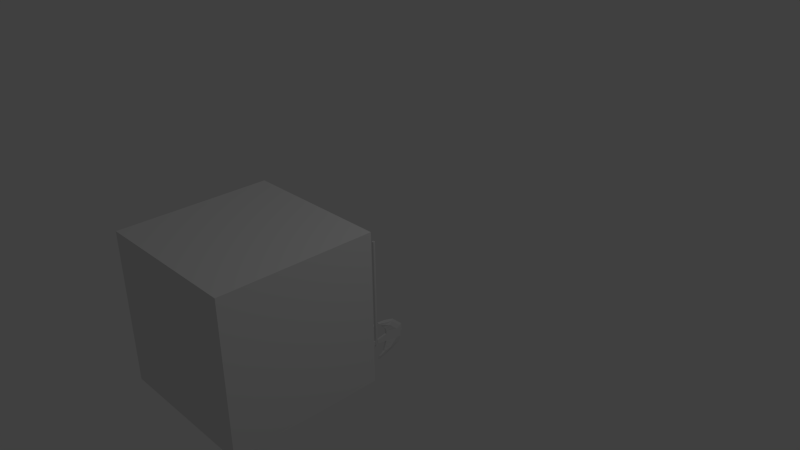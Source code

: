 # Source: Swingblade.blend  (saved by Blender 2.76.0; exported with 4.5.12 LTS)
import bpy
from mathutils import Matrix  # noqa: F401  (used for matrix-valued properties, if any)

bpy.ops.wm.read_factory_settings(use_empty=True)
scene = bpy.context.scene
scene.name = 'Scene'

# ---- collections
col_collection_1 = bpy.data.collections.new('Collection 1'); scene.collection.children.link(col_collection_1)

# ---- materials (node trees are filled in below, after node groups)
mat_material = bpy.data.materials.new('Material')
mat_material.alpha_threshold = 0.0
mat_material.use_transparent_shadow = False
mat_material.roughness = 0.5
mat_material.line_color = (0.0, 0.0, 0.0, 1.0)

# ---- material node trees

# ---- world
world_world = bpy.data.worlds.new('World'); scene.world = world_world
world_world.color = (0.05088, 0.05088, 0.05088)
world_world.use_sun_shadow = False
world_world.sun_shadow_jitter_overblur = 0.0
world_world.cycles.sampling_method = 'MANUAL'
world_world.cycles.sample_map_resolution = 256

# ---- cameras
cam_camera = bpy.data.cameras.new('Camera')
cam_camera.clip_end = 100.0
cam_camera.lens = 35.0
cam_camera.sensor_width = 32.0
cam_camera.sensor_height = 18.0
cam_camera.ortho_scale = 7.314
cam_camera.dof.focus_distance = 0.0
cam_camera.dof.aperture_fstop = 128.0

# ---- lights
light_lamp = bpy.data.lights.new('Lamp', 'POINT')
light_lamp.transmission_factor = 0.0
light_lamp.cutoff_distance = 30.0
light_lamp.energy = 100.0
light_lamp.shadow_buffer_clip_start = 1.001
light_lamp.shadow_soft_size = 0.1
light_lamp.shadow_maximum_resolution = 0.006
light_lamp.use_absolute_resolution = True
light_lamp.cycles.use_multiple_importance_sampling = False

# ---- meshes
me_torus = bpy.data.meshes.new('Torus')
me_torus.from_pydata([(2.244, 0.08483, -1.367e-07), (2.178, 0.123, 0.02477), (2.101, 0.1611, 0.03885), (2.042, 0.2324, 0.01162), (2.042, 0.2324, -0.01162), (2.101, 0.1611, -0.03885), (2.178, 0.123, -0.02477), (2.046, 0.8763, -1.279e-07), (1.951, 0.808, 0.04423), (1.905, 0.6836, 0.08293), (1.81, 0.4122, 0.03691), (1.81, 0.4122, -0.03691), (1.905, 0.6836, -0.08293), (1.951, 0.808, -0.04423), (1.73, 1.312, -1.201e-07), (1.623, 1.228, 0.04423), (1.577, 1.027, 0.08293), (1.541, 0.5191, 0.03691), (1.541, 0.5191, -0.03691), (1.577, 1.027, -0.08293), (1.623, 1.228, -0.04423), (1.105, 1.36, -9.281e-08), (1.126, 1.228, 0.04423), (1.171, 1.027, 0.08293), (1.208, 0.5191, 0.03691), (1.208, 0.5191, -0.03691), (1.171, 1.027, -0.08293), (1.126, 1.228, -0.04423), (0.6706, 0.8878, -7.605e-08), (0.7236, 0.808, 0.04423), (0.8426, 0.6836, 0.08293), (0.938, 0.4738, 0.03691), (0.938, 0.4738, -0.03691), (0.8426, 0.6836, -0.08293), (0.7236, 0.808, -0.04423), (0.5045, 0.08483, -6.964e-08), (0.57, 0.123, 0.04176), (0.6663, 0.2127, 0.03885), (0.6663, 0.2127, -0.03885), (0.57, 0.123, -0.04176), (1.374, 1.228, -0.04423), (1.374, 1.027, 0.08293), (1.374, 1.228, 0.04423), (1.374, 1.027, -0.08293), (1.374, 0.5191, 0.03691), (1.374, 1.386, -1.032e-07), (1.374, 0.5191, -0.03691), (1.288, 0.05745, 0.03691), (1.288, 0.05745, -0.03691), (1.374, 0.05745, 0.03691), (1.46, 0.05745, 0.03691), (1.46, 0.05745, -0.03691), (1.374, 0.05745, -0.03691), (0.6468, 0.4655, -0.05413), (0.8023, 0.3584, -0.03129), (0.6468, 0.4655, 0.05413), (0.8023, 0.3584, 0.01724), (0.7544, 0.4157, -0.06089), (0.7544, 0.4157, 0.06089), (0.5535, 0.4745, -7.027e-08), (1.958, 0.4061, 0.06089), (1.936, 0.3564, -0.02427), (2.161, 0.4741, -1.335e-07), (2.101, 0.4655, -0.03684), (1.936, 0.3564, 0.02427), (1.958, 0.4061, -0.06089), (2.101, 0.4655, 0.03684), (1.741, 0.8552, 0.08293), (1.824, 1.018, -0.04423), (1.675, 0.4657, -0.03691), (1.824, 1.018, 0.04423), (1.904, 1.192, -1.252e-07), (1.741, 0.8552, -0.08293), (1.675, 0.4657, 0.03691), (0.9246, 1.018, 0.04423), (1.073, 0.5264, 0.03691), (0.9246, 1.018, -0.04423), (1.007, 0.8552, -0.08293), (0.888, 1.124, -8.443e-08), (1.007, 0.8552, 0.08293), (1.073, 0.5264, -0.03691)], [], [(62, 7, 8, 66), (66, 8, 9, 60), (60, 9, 10, 64), (64, 10, 11, 61), (61, 11, 12, 65), (65, 12, 13, 63), (62, 63, 13, 7), (71, 14, 15, 70), (70, 15, 16, 67), (67, 16, 17, 73), (73, 17, 18, 69), (69, 18, 19, 72), (72, 19, 20, 68), (68, 20, 14, 71), (45, 21, 22, 42), (42, 22, 23, 41), (41, 23, 24, 44), (25, 46, 52, 48), (46, 25, 26, 43), (43, 26, 27, 40), (40, 27, 21, 45), (78, 28, 29, 74), (74, 29, 30, 79), (79, 30, 31, 75), (75, 31, 32, 80), (80, 32, 33, 77), (77, 33, 34, 76), (76, 34, 28, 78), (59, 35, 36, 55), (55, 36, 37, 58), (38, 57, 54), (54, 56, 37, 38), (37, 56, 58), (57, 38, 39, 53), (53, 39, 35, 59), (36, 39, 38, 37), (4, 5, 6, 0, 1, 2, 3), (20, 40, 45, 14), (19, 43, 40, 20), (18, 46, 43, 19), (24, 25, 48, 47), (16, 41, 44, 17), (15, 42, 41, 16), (14, 45, 42, 15), (49, 47, 48, 52), (50, 49, 52, 51), (18, 17, 50, 51), (44, 24, 47, 49), (46, 18, 51, 52), (17, 44, 49, 50), (34, 53, 59, 28), (33, 57, 53, 34), (32, 54, 57, 33), (31, 56, 54, 32), (30, 58, 56, 31), (29, 55, 58, 30), (28, 59, 55, 29), (0, 6, 63, 62), (5, 65, 63, 6), (4, 61, 65, 5), (3, 64, 61, 4), (2, 60, 64, 3), (1, 66, 60, 2), (0, 62, 66, 1), (39, 36, 35), (13, 68, 71, 7), (12, 72, 68, 13), (11, 69, 72, 12), (10, 73, 69, 11), (9, 67, 73, 10), (8, 70, 67, 9), (7, 71, 70, 8), (27, 76, 78, 21), (26, 77, 76, 27), (25, 80, 77, 26), (24, 75, 80, 25), (23, 79, 75, 24), (22, 74, 79, 23), (21, 78, 74, 22)])
me_torus.use_remesh_preserve_volume = False
me_torus.use_remesh_preserve_attributes = False
me_torus.use_mirror_vertex_groups = False
me_torus.update()
me_cylinder = bpy.data.meshes.new('Cylinder')
me_cylinder.from_pydata([(0.0, 1.0, -2.004), (0.0, 1.0, -0.00411), (0.7071, 0.7071, -2.004), (0.7071, 0.7071, -0.00411), (-0.7071, 0.7071, -2.004), (-0.7071, 0.7071, -0.00411), (0.0, 0.0, -2.004), (0.0, 0.0, -0.00411), (0.0, -1.0, -2.004), (0.0, -1.0, -0.00411), (0.7071, -0.7071, -2.004), (0.7071, -0.7071, -0.00411), (1.0, 0.0, -2.004), (1.0, 0.0, -0.00411), (-1.0, 0.0, -2.004), (-1.0, 0.0, -0.00411), (-0.7071, -0.7071, -2.004), (-0.7071, -0.7071, -0.00411)], [], [(6, 0, 2), (7, 3, 1), (0, 1, 3, 2), (6, 2, 12), (7, 13, 3), (2, 3, 13, 12), (6, 14, 4), (7, 5, 15), (14, 15, 5, 4), (6, 4, 0), (7, 1, 5), (4, 5, 1, 0), (6, 10, 8), (7, 9, 11), (8, 10, 11, 9), (6, 12, 10), (7, 11, 13), (10, 12, 13, 11), (6, 16, 14), (7, 15, 17), (14, 16, 17, 15), (6, 8, 16), (7, 17, 9), (16, 8, 9, 17)])
me_cylinder.use_remesh_preserve_volume = False
me_cylinder.use_remesh_preserve_attributes = False
me_cylinder.use_mirror_vertex_groups = False
me_cylinder.update()
me_cube = bpy.data.meshes.new('Cube')
me_cube.from_pydata([(1.0, 1.0, -1.0), (1.0, -1.0, -1.0), (-1.0, -1.0, -1.0), (-1.0, 1.0, -1.0), (1.0, 1.0, 1.0), (1.0, -1.0, 1.0), (-1.0, -1.0, 1.0), (-1.0, 1.0, 1.0)], [], [(0, 1, 2, 3), (4, 7, 6, 5), (0, 4, 5, 1), (1, 5, 6, 2), (2, 6, 7, 3), (4, 0, 3, 7)])
me_cube.materials.append(mat_material)
me_cube.use_remesh_preserve_volume = False
me_cube.use_remesh_preserve_attributes = False
me_cube.use_mirror_vertex_groups = False
me_cube.update()

# ---- objects
ob_torus = bpy.data.objects.new('Torus', me_torus)
ob_cylinder = bpy.data.objects.new('Cylinder', me_cylinder)
ob_cube = bpy.data.objects.new('Cube', me_cube)
ob_lamp = bpy.data.objects.new('Lamp', light_lamp)
ob_camera = bpy.data.objects.new('Camera', cam_camera)

# ---- transforms, parenting, visibility, modifiers, constraints
ob_torus.location = (0.0, 0.0, -0.8825)
ob_torus.rotation_euler = (-0.0, 1.571, 0.0)
ob_torus.scale = (0.344, 0.344, 0.344)
ob_torus.lineart.crease_threshold = 0.0
_m = ob_torus.modifiers.new('Mirror', 'MIRROR')
_m.use_axis = (False, True, False)
_m.use_clip = True
ob_cylinder.location = (0.0, 0.0, 0.1841)
ob_cylinder.scale = (0.02046, 0.02046, 0.7975)
ob_cylinder.lineart.crease_threshold = 0.0
ob_cube.location = (0.0, -1.903, 0.0)
ob_cube.lock_rotations_4d = False
ob_cube.empty_display_type = 'ARROWS'
ob_cube.lineart.crease_threshold = 0.0
ob_lamp.location = (4.076, 1.005, 5.904)
ob_lamp.rotation_euler = (0.6503, 0.05522, 1.866)
ob_lamp.lock_rotations_4d = False
ob_lamp.empty_display_type = 'ARROWS'
ob_lamp.color = (0.0, 0.0, 0.0, 0.0)
ob_lamp.lineart.crease_threshold = 0.0
ob_camera.location = (7.481, -6.508, 5.344)
ob_camera.rotation_euler = (1.109, 0.01082, 0.8149)
ob_camera.lock_rotations_4d = False
ob_camera.empty_display_type = 'ARROWS'
ob_camera.color = (0.0, 0.0, 0.0, 0.0)
ob_camera.display_type = 'WIRE'
ob_camera.lineart.crease_threshold = 0.0

# ---- collection membership
col_collection_1.objects.link(ob_torus)
col_collection_1.objects.link(ob_cylinder)
col_collection_1.objects.link(ob_cube)
col_collection_1.objects.link(ob_lamp)
col_collection_1.objects.link(ob_camera)

# ---- scene / render settings (as saved in the file)
scene.camera = ob_camera
scene.frame_start = 1; scene.frame_end = 250; scene.frame_set(1)
scene.render.engine = 'BLENDER_EEVEE_NEXT'
scene.render.resolution_percentage = 50
scene.render.dither_intensity = 0.0
scene.cycles.use_denoising = False
scene.cycles.samples = 10
scene.cycles.sampling_pattern = 'TABULATED_SOBOL'
scene.cycles.light_sampling_threshold = 0.0
scene.cycles.use_adaptive_sampling = False
scene.cycles.use_light_tree = False
scene.cycles.blur_glossy = 0.0
scene.cycles.pixel_filter_type = 'GAUSSIAN'
scene.cycles.sample_clamp_indirect = 0.0
scene.view_settings.view_transform = 'Standard'
bpy.context.view_layer.update()
